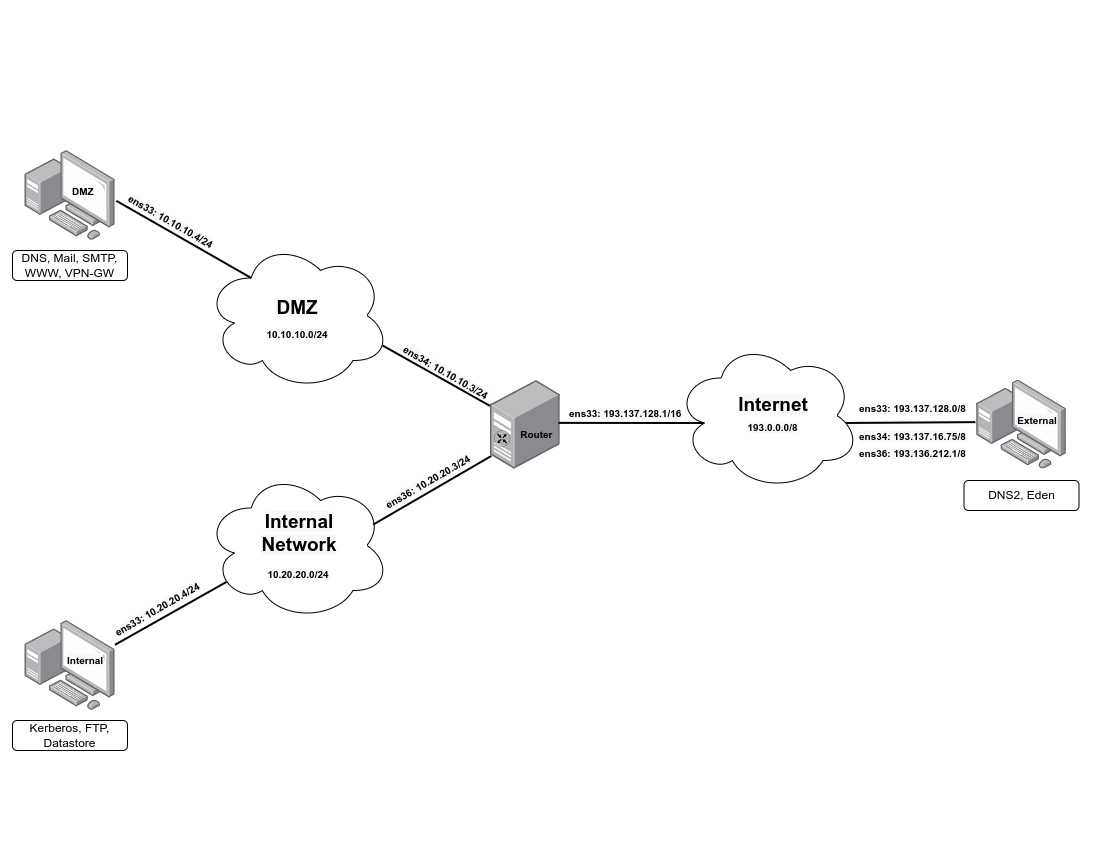

The diagram above was exported from draw.io. Its source (the exported page's mxGraphModel, read from the mxfile embedded in the PNG):
<mxGraphModel dx="2058" dy="1233" grid="1" gridSize="10" guides="1" tooltips="1" connect="1" arrows="1" fold="1" page="1" pageScale="1" pageWidth="1100" pageHeight="850" math="0" shadow="0">
  <root>
    <mxCell id="0" />
    <mxCell id="1" parent="0" />
    <mxCell id="37DsDB0FD8kh26F2dMAf-33" value="" style="points=[];aspect=fixed;html=1;align=center;shadow=0;dashed=0;image;image=img/lib/allied_telesis/computer_and_terminals/Personal_Computer_with_Server.svg;" parent="1" vertex="1">
      <mxGeometry x="24.5" y="620" width="90" height="90" as="geometry" />
    </mxCell>
    <mxCell id="37DsDB0FD8kh26F2dMAf-35" value="" style="points=[[0.09,0.89,0,0,0]];aspect=fixed;html=1;align=center;shadow=0;dashed=0;image;image=img/lib/allied_telesis/computer_and_terminals/Server_Desktop.svg;" parent="1" vertex="1">
      <mxGeometry x="489.92999999999995" y="380" width="69.92" height="88.63" as="geometry" />
    </mxCell>
    <mxCell id="37DsDB0FD8kh26F2dMAf-36" value="" style="points=[];aspect=fixed;html=1;align=center;shadow=0;dashed=0;image;image=img/lib/allied_telesis/computer_and_terminals/Personal_Computer_with_Server.svg;" parent="1" vertex="1">
      <mxGeometry x="24.5" y="150" width="90" height="90" as="geometry" />
    </mxCell>
    <mxCell id="37DsDB0FD8kh26F2dMAf-38" value="" style="ellipse;shape=cloud;whiteSpace=wrap;html=1;" parent="1" vertex="1">
      <mxGeometry x="204.5" y="240" width="185" height="150" as="geometry" />
    </mxCell>
    <mxCell id="37DsDB0FD8kh26F2dMAf-39" value="" style="ellipse;shape=cloud;whiteSpace=wrap;html=1;points=[[0.07,0.4,0,0,0],[0.13,0.77,0,0,0],[0.16,0.55,0,0,0],[0.25,0.25,0,0,0],[0.31,0.8,0,0,0],[0.4,0.1,0,0,0],[0.55,0.95,0,0,0],[0.63,0.2,0,0,0],[0.8,0.8,0,0,0],[0.88,0.5,0,0,0],[0.91,0.36,0,0,0],[0.96,0.7,0,0,0]];" parent="1" vertex="1">
      <mxGeometry x="204.5" y="470" width="185" height="150" as="geometry" />
    </mxCell>
    <mxCell id="37DsDB0FD8kh26F2dMAf-40" value="" style="endArrow=none;html=1;rounded=0;entryX=0.116;entryY=0.743;entryDx=0;entryDy=0;entryPerimeter=0;exitX=1;exitY=0.27;exitDx=0;exitDy=0;exitPerimeter=0;strokeWidth=2;" parent="1" source="37DsDB0FD8kh26F2dMAf-33" target="37DsDB0FD8kh26F2dMAf-39" edge="1">
      <mxGeometry width="50" height="50" relative="1" as="geometry">
        <mxPoint x="104.5" y="670" as="sourcePoint" />
        <mxPoint x="234.5" y="590" as="targetPoint" />
      </mxGeometry>
    </mxCell>
    <mxCell id="37DsDB0FD8kh26F2dMAf-41" value="" style="endArrow=none;html=1;rounded=0;strokeWidth=2;entryX=0.25;entryY=0.25;entryDx=0;entryDy=0;entryPerimeter=0;exitX=1.015;exitY=0.559;exitDx=0;exitDy=0;exitPerimeter=0;" parent="1" source="37DsDB0FD8kh26F2dMAf-36" target="37DsDB0FD8kh26F2dMAf-38" edge="1">
      <mxGeometry width="50" height="50" relative="1" as="geometry">
        <mxPoint x="124.5" y="240" as="sourcePoint" />
        <mxPoint x="174.5" y="190" as="targetPoint" />
      </mxGeometry>
    </mxCell>
    <mxCell id="37DsDB0FD8kh26F2dMAf-42" value="" style="endArrow=none;html=1;rounded=0;strokeWidth=2;exitX=0.96;exitY=0.7;exitDx=0;exitDy=0;exitPerimeter=0;entryX=-0.009;entryY=0.285;entryDx=0;entryDy=0;entryPerimeter=0;" parent="1" source="37DsDB0FD8kh26F2dMAf-38" target="37DsDB0FD8kh26F2dMAf-35" edge="1">
      <mxGeometry width="50" height="50" relative="1" as="geometry">
        <mxPoint x="389.5" y="420" as="sourcePoint" />
        <mxPoint x="484.5" y="400" as="targetPoint" />
      </mxGeometry>
    </mxCell>
    <mxCell id="37DsDB0FD8kh26F2dMAf-43" value="" style="endArrow=none;html=1;rounded=0;strokeWidth=2;exitX=0.91;exitY=0.36;exitDx=0;exitDy=0;exitPerimeter=0;entryX=0.014;entryY=0.851;entryDx=0;entryDy=0;entryPerimeter=0;" parent="1" source="37DsDB0FD8kh26F2dMAf-39" target="37DsDB0FD8kh26F2dMAf-35" edge="1">
      <mxGeometry width="50" height="50" relative="1" as="geometry">
        <mxPoint x="394.5" y="540" as="sourcePoint" />
        <mxPoint x="494.5" y="460" as="targetPoint" />
      </mxGeometry>
    </mxCell>
    <mxCell id="37DsDB0FD8kh26F2dMAf-45" value="" style="endArrow=none;html=1;rounded=0;strokeWidth=2;exitX=1.088;exitY=0.125;exitDx=0;exitDy=0;exitPerimeter=0;entryX=0.16;entryY=0.55;entryDx=0;entryDy=0;entryPerimeter=0;" parent="1" source="37DsDB0FD8kh26F2dMAf-50" target="37DsDB0FD8kh26F2dMAf-34" edge="1">
      <mxGeometry width="50" height="50" relative="1" as="geometry">
        <mxPoint x="574.5" y="430" as="sourcePoint" />
        <mxPoint x="684.5" y="430" as="targetPoint" />
      </mxGeometry>
    </mxCell>
    <mxCell id="37DsDB0FD8kh26F2dMAf-47" value="" style="endArrow=none;html=1;rounded=0;strokeWidth=2;entryX=0.004;entryY=0.472;entryDx=0;entryDy=0;entryPerimeter=0;exitX=0.91;exitY=0.55;exitDx=0;exitDy=0;exitPerimeter=0;" parent="1" source="37DsDB0FD8kh26F2dMAf-34" target="37DsDB0FD8kh26F2dMAf-37" edge="1">
      <mxGeometry width="50" height="50" relative="1" as="geometry">
        <mxPoint x="834.5" y="424" as="sourcePoint" />
        <mxPoint x="904.5" y="399.13" as="targetPoint" />
      </mxGeometry>
    </mxCell>
    <mxCell id="37DsDB0FD8kh26F2dMAf-50" value="&lt;b style=&quot;color: rgb(0 , 0 , 0) ; font-family: &amp;#34;helvetica&amp;#34; ; font-size: 12px ; font-style: normal ; letter-spacing: normal ; text-indent: 0px ; text-transform: none ; word-spacing: 0px&quot;&gt;&lt;font style=&quot;font-size: 10px&quot;&gt;&amp;nbsp;Router&lt;/font&gt;&lt;/b&gt;" style="text;whiteSpace=wrap;html=1;align=center;" parent="1" vertex="1">
      <mxGeometry x="514.5" y="420" width="40" height="19" as="geometry" />
    </mxCell>
    <mxCell id="37DsDB0FD8kh26F2dMAf-54" value="&lt;b style=&quot;color: rgb(0 , 0 , 0) ; font-style: normal ; letter-spacing: normal ; text-indent: 0px ; text-transform: none ; word-spacing: 0px ; font-family: &amp;#34;helvetica&amp;#34; ; font-size: 19px ; background-color: rgb(248 , 249 , 250)&quot;&gt;DMZ&lt;/b&gt;" style="text;whiteSpace=wrap;html=1;align=center;" parent="1" vertex="1">
      <mxGeometry x="257" y="289.63" width="80" height="30" as="geometry" />
    </mxCell>
    <mxCell id="37DsDB0FD8kh26F2dMAf-55" value="&lt;b style=&quot;color: rgb(0 , 0 , 0) ; font-style: normal ; letter-spacing: normal ; text-indent: 0px ; text-transform: none ; word-spacing: 0px ; font-family: &amp;#34;helvetica&amp;#34; ; font-size: x-small ; background-color: rgb(248 , 249 , 250)&quot;&gt;10.10.10.0/24&lt;/b&gt;" style="text;whiteSpace=wrap;html=1;align=center;" parent="1" vertex="1">
      <mxGeometry x="263.25" y="319.63" width="67.5" height="30" as="geometry" />
    </mxCell>
    <mxCell id="37DsDB0FD8kh26F2dMAf-56" value="&lt;b style=&quot;color: rgb(0 , 0 , 0) ; font-style: normal ; letter-spacing: normal ; text-indent: 0px ; text-transform: none ; word-spacing: 0px ; font-family: &amp;#34;helvetica&amp;#34; ; font-size: 19px ; background-color: rgb(248 , 249 , 250)&quot;&gt;Internal Network&lt;/b&gt;" style="text;whiteSpace=wrap;html=1;align=center;" parent="1" vertex="1">
      <mxGeometry x="229.5" y="504" width="137.5" height="50" as="geometry" />
    </mxCell>
    <mxCell id="37DsDB0FD8kh26F2dMAf-57" value="&lt;b style=&quot;color: rgb(0 , 0 , 0) ; font-style: normal ; letter-spacing: normal ; text-indent: 0px ; text-transform: none ; word-spacing: 0px ; font-family: &amp;#34;helvetica&amp;#34; ; font-size: x-small ; background-color: rgb(248 , 249 , 250)&quot;&gt;10.20.20.0/24&lt;/b&gt;" style="text;whiteSpace=wrap;html=1;align=center;" parent="1" vertex="1">
      <mxGeometry x="253.25" y="560" width="90" height="20" as="geometry" />
    </mxCell>
    <mxCell id="37DsDB0FD8kh26F2dMAf-60" value="&lt;b style=&quot;color: rgb(0 , 0 , 0) ; font-family: &amp;#34;helvetica&amp;#34; ; font-size: x-small ; font-style: normal ; letter-spacing: normal ; text-align: center ; text-indent: 0px ; text-transform: none ; word-spacing: 0px ; background-color: rgb(248 , 249 , 250)&quot;&gt;ens36: 193.136.212.1/8&lt;/b&gt;" style="text;whiteSpace=wrap;html=1;" parent="1" vertex="1">
      <mxGeometry x="856.5" y="439" width="116" height="24" as="geometry" />
    </mxCell>
    <mxCell id="37DsDB0FD8kh26F2dMAf-62" value="&lt;b style=&quot;color: rgb(0 , 0 , 0) ; font-family: &amp;#34;helvetica&amp;#34; ; font-size: x-small ; font-style: normal ; letter-spacing: normal ; text-align: center ; text-indent: 0px ; text-transform: none ; word-spacing: 0px ; background-color: rgb(248 , 249 , 250)&quot;&gt;ens33: 193.137.128.1/16&lt;/b&gt;" style="text;whiteSpace=wrap;html=1;" parent="1" vertex="1">
      <mxGeometry x="566.5" y="399" width="119" height="30" as="geometry" />
    </mxCell>
    <mxCell id="37DsDB0FD8kh26F2dMAf-65" value="&lt;b style=&quot;color: rgb(0 , 0 , 0) ; font-size: 12px ; font-style: normal ; letter-spacing: normal ; text-align: center ; text-indent: 0px ; text-transform: none ; word-spacing: 0px ; background-color: rgb(248 , 249 , 250) ; font-family: &amp;#34;helvetica&amp;#34;&quot;&gt;&lt;font style=&quot;font-size: 10px&quot;&gt;Internal&lt;/font&gt;&lt;/b&gt;" style="text;whiteSpace=wrap;html=1;" parent="1" vertex="1">
      <mxGeometry x="64.5" y="646" width="40" height="30" as="geometry" />
    </mxCell>
    <mxCell id="37DsDB0FD8kh26F2dMAf-66" value="&lt;b style=&quot;color: rgb(0 , 0 , 0) ; font-size: 12px ; font-style: normal ; letter-spacing: normal ; text-indent: 0px ; text-transform: none ; word-spacing: 0px ; text-align: center ; background-color: rgb(248 , 249 , 250) ; font-family: &amp;#34;helvetica&amp;#34;&quot;&gt;&lt;font style=&quot;font-size: 10px&quot;&gt;DMZ&lt;/font&gt;&lt;/b&gt;" style="text;whiteSpace=wrap;html=1;" parent="1" vertex="1">
      <mxGeometry x="69.5" y="176.82" width="30" height="20.37" as="geometry" />
    </mxCell>
    <mxCell id="37DsDB0FD8kh26F2dMAf-67" value="&lt;b style=&quot;color: rgb(0 , 0 , 0) ; font-family: &amp;#34;helvetica&amp;#34; ; font-size: x-small ; font-style: normal ; letter-spacing: normal ; text-align: center ; text-indent: 0px ; text-transform: none ; word-spacing: 0px ; background-color: rgb(248 , 249 , 250)&quot;&gt;ens34: 10.10.10.3/24&lt;/b&gt;" style="text;whiteSpace=wrap;html=1;rotation=30;" parent="1" vertex="1">
      <mxGeometry x="395.36" y="357.14" width="98.57" height="30" as="geometry" />
    </mxCell>
    <mxCell id="37DsDB0FD8kh26F2dMAf-68" value="&lt;b style=&quot;color: rgb(0 , 0 , 0) ; font-family: &amp;#34;helvetica&amp;#34; ; font-size: x-small ; font-style: normal ; letter-spacing: normal ; text-align: center ; text-indent: 0px ; text-transform: none ; word-spacing: 0px ; background-color: rgb(248 , 249 , 250)&quot;&gt;ens36: 10.20.20.3/24&lt;/b&gt;" style="text;whiteSpace=wrap;html=1;rotation=-30;" parent="1" vertex="1">
      <mxGeometry x="378.32" y="466.12" width="105.16" height="28.63" as="geometry" />
    </mxCell>
    <mxCell id="37DsDB0FD8kh26F2dMAf-69" value="&lt;b style=&quot;color: rgb(0 , 0 , 0) ; font-family: &amp;#34;helvetica&amp;#34; ; font-size: x-small ; font-style: normal ; letter-spacing: normal ; text-align: center ; text-indent: 0px ; text-transform: none ; word-spacing: 0px ; background-color: rgb(248 , 249 , 250)&quot;&gt;ens33: 10.10.10.4/24&lt;/b&gt;" style="text;whiteSpace=wrap;html=1;rotation=30;" parent="1" vertex="1">
      <mxGeometry x="119.5" y="209" width="110" height="30" as="geometry" />
    </mxCell>
    <mxCell id="37DsDB0FD8kh26F2dMAf-70" value="&lt;b style=&quot;color: rgb(0 , 0 , 0) ; font-family: &amp;#34;helvetica&amp;#34; ; font-size: x-small ; font-style: normal ; letter-spacing: normal ; text-align: center ; text-indent: 0px ; text-transform: none ; word-spacing: 0px ; background-color: rgb(248 , 249 , 250)&quot;&gt;ens33: 10.20.20.4/24&lt;/b&gt;" style="text;whiteSpace=wrap;html=1;rotation=-30;" parent="1" vertex="1">
      <mxGeometry x="106.5" y="592" width="110" height="30" as="geometry" />
    </mxCell>
    <mxCell id="37DsDB0FD8kh26F2dMAf-71" value="" style="group" parent="1" vertex="1" connectable="0">
      <mxGeometry x="974.5" y="379.62999999999994" width="93" height="89" as="geometry" />
    </mxCell>
    <mxCell id="37DsDB0FD8kh26F2dMAf-37" value="" style="points=[];aspect=fixed;html=1;align=center;shadow=0;dashed=0;image;image=img/lib/allied_telesis/computer_and_terminals/Personal_Computer_with_Server.svg;" parent="37DsDB0FD8kh26F2dMAf-71" vertex="1">
      <mxGeometry width="93" height="89" as="geometry" />
    </mxCell>
    <mxCell id="37DsDB0FD8kh26F2dMAf-64" value="&lt;b style=&quot;color: rgb(0 , 0 , 0) ; font-size: 12px ; font-style: normal ; letter-spacing: normal ; text-indent: 0px ; text-transform: none ; word-spacing: 0px ; background-color: rgb(248 , 249 , 250) ; font-family: &amp;#34;helvetica&amp;#34;&quot;&gt;&lt;font style=&quot;font-size: 10px&quot;&gt;External&lt;/font&gt;&lt;/b&gt;" style="text;whiteSpace=wrap;html=1;align=center;" parent="37DsDB0FD8kh26F2dMAf-71" vertex="1">
      <mxGeometry x="32" y="26.37000000000006" width="60" height="30" as="geometry" />
    </mxCell>
    <mxCell id="37DsDB0FD8kh26F2dMAf-72" value="" style="group" parent="1" vertex="1" connectable="0">
      <mxGeometry x="674.5" y="340" width="185" height="150" as="geometry" />
    </mxCell>
    <mxCell id="37DsDB0FD8kh26F2dMAf-34" value="" style="ellipse;shape=cloud;whiteSpace=wrap;html=1;points=[[0.07,0.4,0,0,0],[0.13,0.77,0,0,0],[0.16,0.55,0,0,0],[0.25,0.25,0,0,0],[0.31,0.8,0,0,0],[0.4,0.1,0,0,0],[0.55,0.95,0,0,0],[0.63,0.2,0,0,0],[0.8,0.8,0,0,0],[0.88,0.25,0,0,0],[0.91,0.55,0,0,0],[0.96,0.7,0,0,0]];" parent="37DsDB0FD8kh26F2dMAf-72" vertex="1">
      <mxGeometry width="185" height="150" as="geometry" />
    </mxCell>
    <mxCell id="37DsDB0FD8kh26F2dMAf-52" value="&lt;b style=&quot;color: rgb(0 , 0 , 0) ; font-family: &amp;#34;helvetica&amp;#34; ; font-size: 19px ; font-style: normal ; letter-spacing: normal ; text-indent: 0px ; text-transform: none ; word-spacing: 0px ; background-color: rgb(248 , 249 , 250)&quot;&gt;Internet&lt;/b&gt;" style="text;whiteSpace=wrap;html=1;align=center;" parent="37DsDB0FD8kh26F2dMAf-72" vertex="1">
      <mxGeometry x="48.5" y="46.5" width="100" height="30" as="geometry" />
    </mxCell>
    <mxCell id="37DsDB0FD8kh26F2dMAf-53" value="&lt;b style=&quot;color: rgb(0 , 0 , 0) ; font-family: &amp;#34;helvetica&amp;#34; ; font-size: x-small ; font-style: normal ; letter-spacing: normal ; text-indent: 0px ; text-transform: none ; word-spacing: 0px ; background-color: rgb(248 , 249 , 250)&quot;&gt;193.0.0.0/8&lt;/b&gt;" style="text;whiteSpace=wrap;html=1;align=center;" parent="37DsDB0FD8kh26F2dMAf-72" vertex="1">
      <mxGeometry x="58.13" y="73" width="78.75" height="25" as="geometry" />
    </mxCell>
    <mxCell id="37DsDB0FD8kh26F2dMAf-78" value="" style="sketch=0;points=[[0.5,0,0],[1,0.5,0],[0.5,1,0],[0,0.5,0],[0.145,0.145,0],[0.8555,0.145,0],[0.855,0.8555,0],[0.145,0.855,0]];verticalLabelPosition=bottom;html=1;verticalAlign=top;aspect=fixed;align=center;pointerEvents=1;shape=mxgraph.cisco19.rect;prIcon=router;fillColor=none;strokeColor=#000000;labelBackgroundColor=#F8F9FA;" parent="1" vertex="1">
      <mxGeometry x="493.5" y="430" width="16.15" height="16.15" as="geometry" />
    </mxCell>
    <mxCell id="0ydXihj2B20d52XbouRL-1" value="&lt;b style=&quot;color: rgb(0 , 0 , 0) ; font-family: &amp;#34;helvetica&amp;#34; ; font-size: x-small ; font-style: normal ; letter-spacing: normal ; text-align: center ; text-indent: 0px ; text-transform: none ; word-spacing: 0px ; background-color: rgb(248 , 249 , 250)&quot;&gt;ens34: 193.137.16.75/8&lt;/b&gt;" style="text;whiteSpace=wrap;html=1;" parent="1" vertex="1">
      <mxGeometry x="856.5" y="422.15" width="116" height="24" as="geometry" />
    </mxCell>
    <mxCell id="0ydXihj2B20d52XbouRL-2" value="&lt;b style=&quot;color: rgb(0 , 0 , 0) ; font-family: &amp;#34;helvetica&amp;#34; ; font-size: x-small ; font-style: normal ; letter-spacing: normal ; text-align: center ; text-indent: 0px ; text-transform: none ; word-spacing: 0px ; background-color: rgb(248 , 249 , 250)&quot;&gt;ens33: 193.137.128.0/8&lt;/b&gt;" style="text;whiteSpace=wrap;html=1;" parent="1" vertex="1">
      <mxGeometry x="856.5" y="394" width="120" height="25" as="geometry" />
    </mxCell>
    <mxCell id="0ydXihj2B20d52XbouRL-11" value="Kerberos, FTP, Datastore" style="rounded=1;whiteSpace=wrap;html=1;fillColor=none;" parent="1" vertex="1">
      <mxGeometry x="12" y="720" width="115" height="30" as="geometry" />
    </mxCell>
    <mxCell id="0ydXihj2B20d52XbouRL-12" value="DNS, Mail, SMTP, WWW, VPN-GW" style="rounded=1;whiteSpace=wrap;html=1;fillColor=none;" parent="1" vertex="1">
      <mxGeometry x="12" y="250" width="115" height="30" as="geometry" />
    </mxCell>
    <mxCell id="0ydXihj2B20d52XbouRL-13" value="DNS2, Eden" style="rounded=1;whiteSpace=wrap;html=1;fillColor=none;" parent="1" vertex="1">
      <mxGeometry x="963.5" y="480" width="115" height="30" as="geometry" />
    </mxCell>
  </root>
</mxGraphModel>